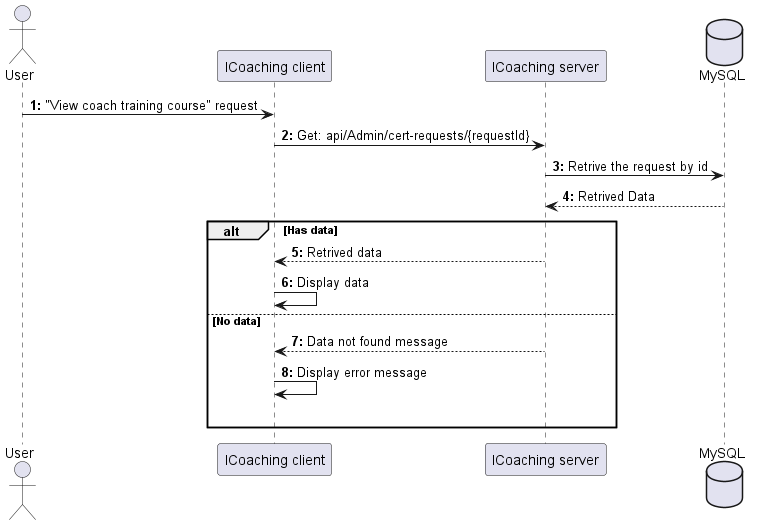

The diagram above was rendered by PlantUML. Its source (embedded in the PNG):
@startuml ViewCoachVerifyRequestDetail

actor User as user
participant "ICoaching client" as client
participant "ICoaching server" as server 
database "MySQL" as db

autonumber "<b>0:"

user -> client : "View coach training course" request 
client -> server : Get: api/Admin/cert-requests/{requestId}
server -> db : Retrive the request by id
db --> server : Retrived Data

alt Has data
    server --> client : Retrived data
    client -> client : Display data

else No data
    server --> client : Data not found message
    client -> client : Display error message 
    |||
end 
@enduml